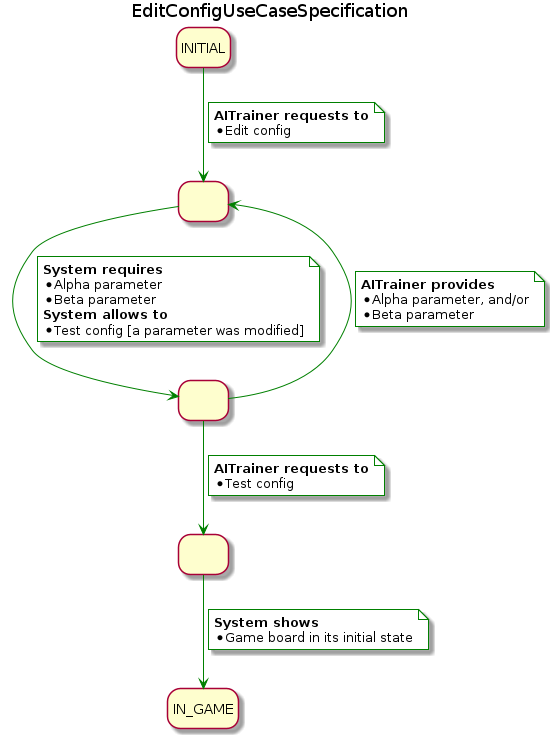

The diagram above was rendered by PlantUML. Its source (embedded in the PNG):
@startuml EditConfigUseCaseSpecification
title EditConfigUseCaseSpecification
skinparam NoteBackgroundColor white
hide empty description

state state1 as " "
state state2 as " "
state state3 as " "


INITIAL -[#green]-> state1
note on link #white
  <b>AITrainer requests to
  * Edit config
end note

state1 -[#green]-> state2
note on link #white
  <b>System requires
  * Alpha parameter
  * Beta parameter
  <b>System allows to
  * Test config [a parameter was modified]
end note

state2 -[#green]-> state1
note on link #white
  <b>AITrainer provides
  * Alpha parameter, and/or
  * Beta parameter
end note

state2 -[#green]-> state3
note on link #white
  <b>AITrainer requests to
  * Test config
end note

state3 -[#green]-> IN_GAME
note on link #white
  <b>System shows
  * Game board in its initial state
end note

' note as note
'   ¿No debe haber una opción de cancelar
'   que regrese al estado INITIAL?
' end note

@enduml